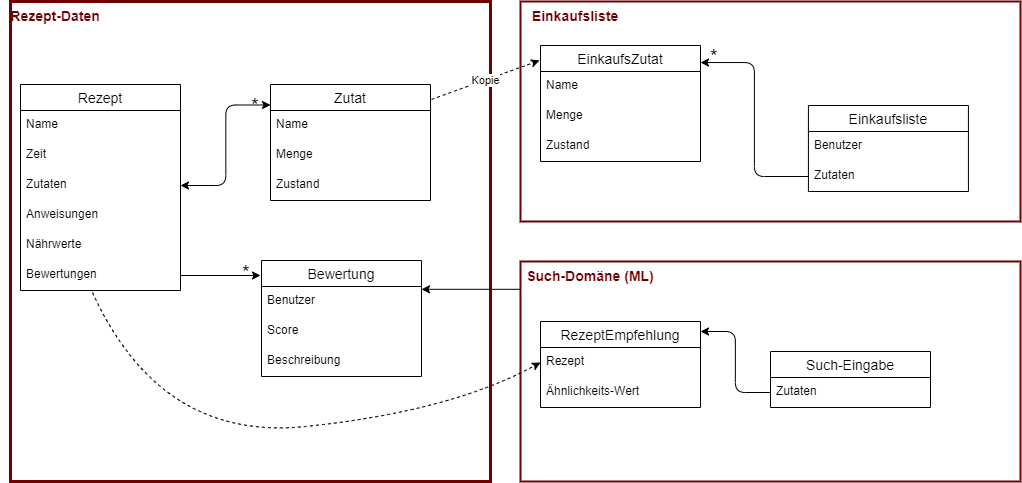

The diagram above was exported from draw.io. Its source (the exported page's mxGraphModel, read from the mxfile embedded in the PNG):
<mxGraphModel dx="1008" dy="576" grid="1" gridSize="10" guides="1" tooltips="1" connect="1" arrows="1" fold="1" page="1" pageScale="1" pageWidth="827" pageHeight="1169" math="0" shadow="0">
  <root>
    <mxCell id="0" />
    <mxCell id="1" parent="0" />
    <mxCell id="43" value="" style="rounded=0;whiteSpace=wrap;html=1;fontColor=#ffffff;strokeWidth=2;fillColor=none;strokeColor=#6F0000;" parent="1" vertex="1">
      <mxGeometry x="540" y="300" width="500" height="220" as="geometry" />
    </mxCell>
    <mxCell id="42" value="" style="rounded=0;whiteSpace=wrap;html=1;fontColor=#ffffff;strokeWidth=2;fillColor=none;strokeColor=#6F0000;" parent="1" vertex="1">
      <mxGeometry x="540" y="40" width="500" height="220" as="geometry" />
    </mxCell>
    <mxCell id="33" value="" style="whiteSpace=wrap;html=1;aspect=fixed;fontColor=#ffffff;fillColor=none;strokeColor=#6F0000;strokeWidth=3;" parent="1" vertex="1">
      <mxGeometry x="30" y="40" width="480" height="480" as="geometry" />
    </mxCell>
    <mxCell id="2" value="Rezept" style="swimlane;fontStyle=0;childLayout=stackLayout;horizontal=1;startSize=26;horizontalStack=0;resizeParent=1;resizeParentMax=0;resizeLast=0;collapsible=1;marginBottom=0;align=center;fontSize=14;" parent="1" vertex="1">
      <mxGeometry x="40" y="123" width="160" height="206" as="geometry" />
    </mxCell>
    <mxCell id="3" value="Name" style="text;strokeColor=none;fillColor=none;spacingLeft=4;spacingRight=4;overflow=hidden;rotatable=0;points=[[0,0.5],[1,0.5]];portConstraint=eastwest;fontSize=12;fontColor=#000000;" parent="2" vertex="1">
      <mxGeometry y="26" width="160" height="30" as="geometry" />
    </mxCell>
    <mxCell id="4" value="Zeit" style="text;strokeColor=none;fillColor=none;spacingLeft=4;spacingRight=4;overflow=hidden;rotatable=0;points=[[0,0.5],[1,0.5]];portConstraint=eastwest;fontSize=12;fontColor=#000000;" parent="2" vertex="1">
      <mxGeometry y="56" width="160" height="30" as="geometry" />
    </mxCell>
    <mxCell id="5" value="Zutaten" style="text;strokeColor=none;fillColor=none;spacingLeft=4;spacingRight=4;overflow=hidden;rotatable=0;points=[[0,0.5],[1,0.5]];portConstraint=eastwest;fontSize=12;fontColor=#000000;" parent="2" vertex="1">
      <mxGeometry y="86" width="160" height="30" as="geometry" />
    </mxCell>
    <mxCell id="6" value="Anweisungen" style="text;strokeColor=none;fillColor=none;spacingLeft=4;spacingRight=4;overflow=hidden;rotatable=0;points=[[0,0.5],[1,0.5]];portConstraint=eastwest;fontSize=12;fontColor=#000000;" parent="2" vertex="1">
      <mxGeometry y="116" width="160" height="30" as="geometry" />
    </mxCell>
    <mxCell id="7" value="Nährwerte" style="text;strokeColor=none;fillColor=none;spacingLeft=4;spacingRight=4;overflow=hidden;rotatable=0;points=[[0,0.5],[1,0.5]];portConstraint=eastwest;fontSize=12;fontColor=#000000;" parent="2" vertex="1">
      <mxGeometry y="146" width="160" height="30" as="geometry" />
    </mxCell>
    <mxCell id="8" value="Bewertungen" style="text;strokeColor=none;fillColor=none;spacingLeft=4;spacingRight=4;overflow=hidden;rotatable=0;points=[[0,0.5],[1,0.5]];portConstraint=eastwest;fontSize=12;fontColor=#000000;" parent="2" vertex="1">
      <mxGeometry y="176" width="160" height="30" as="geometry" />
    </mxCell>
    <mxCell id="9" value="Einkaufsliste" style="swimlane;fontStyle=0;childLayout=stackLayout;horizontal=1;startSize=26;horizontalStack=0;resizeParent=1;resizeParentMax=0;resizeLast=0;collapsible=1;marginBottom=0;align=center;fontSize=14;" parent="1" vertex="1">
      <mxGeometry x="827.9200000000001" y="144" width="160" height="86" as="geometry" />
    </mxCell>
    <mxCell id="10" value="Benutzer" style="text;strokeColor=none;fillColor=none;spacingLeft=4;spacingRight=4;overflow=hidden;rotatable=0;points=[[0,0.5],[1,0.5]];portConstraint=eastwest;fontSize=12;fontColor=#000000;" parent="9" vertex="1">
      <mxGeometry y="26" width="160" height="30" as="geometry" />
    </mxCell>
    <mxCell id="11" value="Zutaten" style="text;strokeColor=none;fillColor=none;spacingLeft=4;spacingRight=4;overflow=hidden;rotatable=0;points=[[0,0.5],[1,0.5]];portConstraint=eastwest;fontSize=12;fontColor=#000000;" parent="9" vertex="1">
      <mxGeometry y="56" width="160" height="30" as="geometry" />
    </mxCell>
    <mxCell id="13" value="Zutat" style="swimlane;fontStyle=0;childLayout=stackLayout;horizontal=1;startSize=26;horizontalStack=0;resizeParent=1;resizeParentMax=0;resizeLast=0;collapsible=1;marginBottom=0;align=center;fontSize=14;" parent="1" vertex="1">
      <mxGeometry x="290" y="123" width="160" height="116" as="geometry" />
    </mxCell>
    <mxCell id="15" value="Name" style="text;strokeColor=none;fillColor=none;spacingLeft=4;spacingRight=4;overflow=hidden;rotatable=0;points=[[0,0.5],[1,0.5]];portConstraint=eastwest;fontSize=12;fontColor=#000000;" parent="13" vertex="1">
      <mxGeometry y="26" width="160" height="30" as="geometry" />
    </mxCell>
    <mxCell id="16" value="Menge" style="text;strokeColor=none;fillColor=none;spacingLeft=4;spacingRight=4;overflow=hidden;rotatable=0;points=[[0,0.5],[1,0.5]];portConstraint=eastwest;fontSize=12;fontColor=#000000;" parent="13" vertex="1">
      <mxGeometry y="56" width="160" height="30" as="geometry" />
    </mxCell>
    <mxCell id="14" value="Zustand" style="text;strokeColor=none;fillColor=none;spacingLeft=4;spacingRight=4;overflow=hidden;rotatable=0;points=[[0,0.5],[1,0.5]];portConstraint=eastwest;fontSize=12;fontColor=#000000;" parent="13" vertex="1">
      <mxGeometry y="86" width="160" height="30" as="geometry" />
    </mxCell>
    <mxCell id="19" value="" style="endArrow=none;html=1;exitX=1.013;exitY=0.147;exitDx=0;exitDy=0;entryX=0;entryY=0.5;entryDx=0;entryDy=0;exitPerimeter=0;endFill=0;startArrow=classic;startFill=1;edgeStyle=elbowEdgeStyle;" parent="1" target="11" edge="1">
      <mxGeometry width="50" height="50" relative="1" as="geometry">
        <mxPoint x="720" y="101.05200000000002" as="sourcePoint" />
        <mxPoint x="807.9200000000001" y="94.00200000000001" as="targetPoint" />
      </mxGeometry>
    </mxCell>
    <mxCell id="20" value="Bewertung" style="swimlane;fontStyle=0;childLayout=stackLayout;horizontal=1;startSize=26;horizontalStack=0;resizeParent=1;resizeParentMax=0;resizeLast=0;collapsible=1;marginBottom=0;align=center;fontSize=14;" parent="1" vertex="1">
      <mxGeometry x="281" y="299" width="160" height="116" as="geometry" />
    </mxCell>
    <mxCell id="21" value="Benutzer" style="text;strokeColor=none;fillColor=none;spacingLeft=4;spacingRight=4;overflow=hidden;rotatable=0;points=[[0,0.5],[1,0.5]];portConstraint=eastwest;fontSize=12;fontColor=#000000;" parent="20" vertex="1">
      <mxGeometry y="26" width="160" height="30" as="geometry" />
    </mxCell>
    <mxCell id="22" value="Score" style="text;strokeColor=none;fillColor=none;spacingLeft=4;spacingRight=4;overflow=hidden;rotatable=0;points=[[0,0.5],[1,0.5]];portConstraint=eastwest;fontSize=12;fontColor=#000000;" parent="20" vertex="1">
      <mxGeometry y="56" width="160" height="30" as="geometry" />
    </mxCell>
    <mxCell id="23" value="Beschreibung" style="text;strokeColor=none;fillColor=none;spacingLeft=4;spacingRight=4;overflow=hidden;rotatable=0;points=[[0,0.5],[1,0.5]];portConstraint=eastwest;fontSize=12;fontColor=#000000;" parent="20" vertex="1">
      <mxGeometry y="86" width="160" height="30" as="geometry" />
    </mxCell>
    <mxCell id="26" value="*" style="text;html=1;strokeColor=none;fillColor=none;align=center;verticalAlign=middle;whiteSpace=wrap;rounded=0;fontStyle=0;fontSize=20;" parent="1" vertex="1">
      <mxGeometry x="260" y="127" width="30" height="33" as="geometry" />
    </mxCell>
    <mxCell id="27" value="*" style="text;html=1;strokeColor=none;fillColor=none;align=center;verticalAlign=middle;whiteSpace=wrap;rounded=0;fontStyle=0;fontSize=20;" parent="1" vertex="1">
      <mxGeometry x="251" y="300" width="30" height="21" as="geometry" />
    </mxCell>
    <mxCell id="28" value="*" style="text;html=1;strokeColor=none;fillColor=none;align=center;verticalAlign=middle;whiteSpace=wrap;rounded=0;fontStyle=0;fontSize=20;" parent="1" vertex="1">
      <mxGeometry x="723.9200000000001" y="80" width="20" height="30" as="geometry" />
    </mxCell>
    <mxCell id="29" value="EinkaufsZutat" style="swimlane;fontStyle=0;childLayout=stackLayout;horizontal=1;startSize=26;horizontalStack=0;resizeParent=1;resizeParentMax=0;resizeLast=0;collapsible=1;marginBottom=0;align=center;fontSize=14;" parent="1" vertex="1">
      <mxGeometry x="560" y="84" width="160" height="116" as="geometry" />
    </mxCell>
    <mxCell id="30" value="Name" style="text;strokeColor=none;fillColor=none;spacingLeft=4;spacingRight=4;overflow=hidden;rotatable=0;points=[[0,0.5],[1,0.5]];portConstraint=eastwest;fontSize=12;fontColor=#000000;" parent="29" vertex="1">
      <mxGeometry y="26" width="160" height="30" as="geometry" />
    </mxCell>
    <mxCell id="31" value="Menge" style="text;strokeColor=none;fillColor=none;spacingLeft=4;spacingRight=4;overflow=hidden;rotatable=0;points=[[0,0.5],[1,0.5]];portConstraint=eastwest;fontSize=12;fontColor=#000000;" parent="29" vertex="1">
      <mxGeometry y="56" width="160" height="30" as="geometry" />
    </mxCell>
    <mxCell id="32" value="Zustand" style="text;strokeColor=none;fillColor=none;spacingLeft=4;spacingRight=4;overflow=hidden;rotatable=0;points=[[0,0.5],[1,0.5]];portConstraint=eastwest;fontSize=12;fontColor=#000000;" parent="29" vertex="1">
      <mxGeometry y="86" width="160" height="30" as="geometry" />
    </mxCell>
    <mxCell id="36" value="Kopie" style="endArrow=classic;dashed=1;html=1;fontColor=#000000;exitX=1.006;exitY=0.129;exitDx=0;exitDy=0;exitPerimeter=0;entryX=-0.006;entryY=0.129;entryDx=0;entryDy=0;entryPerimeter=0;endFill=1;" parent="1" source="13" target="29" edge="1">
      <mxGeometry width="50" height="50" relative="1" as="geometry">
        <mxPoint x="500" y="334" as="sourcePoint" />
        <mxPoint x="550" y="284" as="targetPoint" />
      </mxGeometry>
    </mxCell>
    <mxCell id="37" value="RezeptEmpfehlung" style="swimlane;fontStyle=0;childLayout=stackLayout;horizontal=1;startSize=26;horizontalStack=0;resizeParent=1;resizeParentMax=0;resizeLast=0;collapsible=1;marginBottom=0;align=center;fontSize=14;" parent="1" vertex="1">
      <mxGeometry x="560" y="360" width="160" height="86" as="geometry" />
    </mxCell>
    <mxCell id="38" value="Rezept" style="text;strokeColor=none;fillColor=none;spacingLeft=4;spacingRight=4;overflow=hidden;rotatable=0;points=[[0,0.5],[1,0.5]];portConstraint=eastwest;fontSize=12;fontColor=#000000;" parent="37" vertex="1">
      <mxGeometry y="26" width="160" height="30" as="geometry" />
    </mxCell>
    <mxCell id="39" value="Ähnlichkeits-Wert" style="text;strokeColor=none;fillColor=none;spacingLeft=4;spacingRight=4;overflow=hidden;rotatable=0;points=[[0,0.5],[1,0.5]];portConstraint=eastwest;fontSize=12;fontColor=#000000;" parent="37" vertex="1">
      <mxGeometry y="56" width="160" height="30" as="geometry" />
    </mxCell>
    <mxCell id="44" value="" style="curved=1;endArrow=classic;html=1;fontColor=#FFFFFF;dashed=1;exitX=0.45;exitY=1.067;exitDx=0;exitDy=0;exitPerimeter=0;entryX=0;entryY=0.5;entryDx=0;entryDy=0;" parent="1" source="8" target="38" edge="1">
      <mxGeometry width="50" height="50" relative="1" as="geometry">
        <mxPoint x="500" y="460" as="sourcePoint" />
        <mxPoint x="550" y="410" as="targetPoint" />
        <Array as="points">
          <mxPoint x="180" y="480" />
          <mxPoint x="470" y="450" />
        </Array>
      </mxGeometry>
    </mxCell>
    <mxCell id="45" value="Rezept-Daten" style="text;html=1;strokeColor=none;fillColor=none;align=center;verticalAlign=middle;whiteSpace=wrap;rounded=0;fontColor=#6F0000;fontStyle=1;fontSize=14;" parent="1" vertex="1">
      <mxGeometry x="20" y="40" width="110" height="30" as="geometry" />
    </mxCell>
    <mxCell id="46" value="Einkaufsliste" style="text;html=1;strokeColor=none;fillColor=none;align=center;verticalAlign=middle;whiteSpace=wrap;rounded=0;fontColor=#6F0000;fontStyle=1;fontSize=14;" parent="1" vertex="1">
      <mxGeometry x="540" y="40" width="110" height="30" as="geometry" />
    </mxCell>
    <mxCell id="51" value="" style="edgeStyle=elbowEdgeStyle;elbow=vertical;html=1;" parent="1" source="47" target="21" edge="1">
      <mxGeometry relative="1" as="geometry" />
    </mxCell>
    <mxCell id="47" value="Such-Domäne (ML)" style="text;html=1;strokeColor=none;fillColor=none;align=center;verticalAlign=middle;whiteSpace=wrap;rounded=0;fontColor=#6F0000;fontStyle=1;fontSize=14;" parent="1" vertex="1">
      <mxGeometry x="540" y="300" width="140" height="30" as="geometry" />
    </mxCell>
    <mxCell id="48" value="" style="endArrow=classic;startArrow=classic;html=1;exitX=1;exitY=0.5;exitDx=0;exitDy=0;entryX=1;entryY=0.5;entryDx=0;entryDy=0;edgeStyle=elbowEdgeStyle;" parent="1" source="5" target="26" edge="1">
      <mxGeometry width="50" height="50" relative="1" as="geometry">
        <mxPoint x="500" y="320" as="sourcePoint" />
        <mxPoint x="550" y="270" as="targetPoint" />
      </mxGeometry>
    </mxCell>
    <mxCell id="50" value="" style="endArrow=classic;html=1;elbow=vertical;exitX=1;exitY=0.5;exitDx=0;exitDy=0;" parent="1" source="8" edge="1">
      <mxGeometry width="50" height="50" relative="1" as="geometry">
        <mxPoint x="500" y="320" as="sourcePoint" />
        <mxPoint x="280" y="314" as="targetPoint" />
      </mxGeometry>
    </mxCell>
    <mxCell id="52" value="Such-Eingabe" style="swimlane;fontStyle=0;childLayout=stackLayout;horizontal=1;startSize=26;horizontalStack=0;resizeParent=1;resizeParentMax=0;resizeLast=0;collapsible=1;marginBottom=0;align=center;fontSize=14;" vertex="1" parent="1">
      <mxGeometry x="790.0000000000001" y="390" width="160" height="56" as="geometry" />
    </mxCell>
    <mxCell id="53" value="Zutaten" style="text;strokeColor=none;fillColor=none;spacingLeft=4;spacingRight=4;overflow=hidden;rotatable=0;points=[[0,0.5],[1,0.5]];portConstraint=eastwest;fontSize=12;fontColor=#000000;" vertex="1" parent="52">
      <mxGeometry y="26" width="160" height="30" as="geometry" />
    </mxCell>
    <mxCell id="56" value="" style="endArrow=none;html=1;endFill=0;startArrow=classic;startFill=1;edgeStyle=elbowEdgeStyle;entryX=0;entryY=0.5;entryDx=0;entryDy=0;" edge="1" parent="1" target="53">
      <mxGeometry width="50" height="50" relative="1" as="geometry">
        <mxPoint x="720" y="370" as="sourcePoint" />
        <mxPoint x="780" y="400" as="targetPoint" />
      </mxGeometry>
    </mxCell>
  </root>
</mxGraphModel>